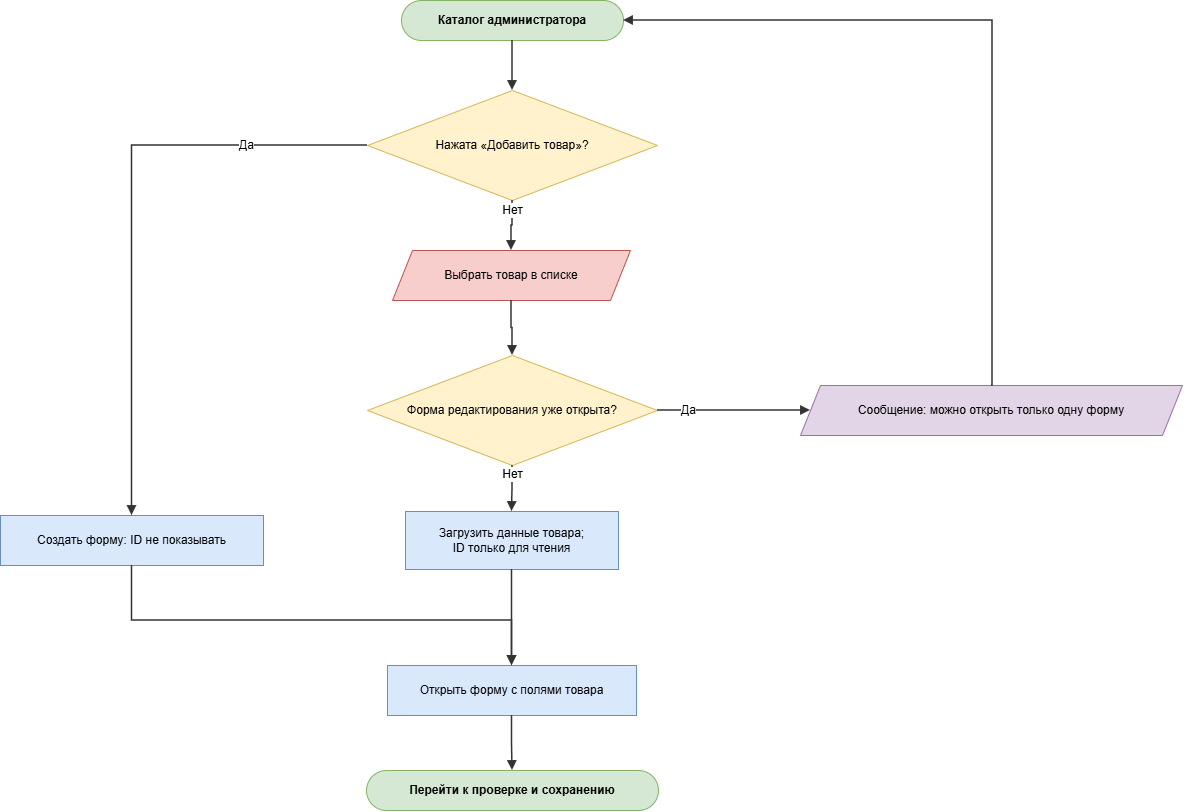

The diagram above was exported from draw.io. Its source (the exported page's mxGraphModel, read from the mxfile embedded in the PNG):
<mxGraphModel dx="1414" dy="849" grid="1" gridSize="10" guides="1" tooltips="1" connect="1" arrows="1" fold="1" page="1" pageScale="1" pageWidth="1263" pageHeight="890" math="0" shadow="0">
  <root>
    <mxCell id="0" />
    <mxCell id="1" parent="0" />
    <mxCell id="p7_s" parent="1" style="rounded=1;whiteSpace=wrap;html=1;arcSize=50;fillColor=#d5e8d4;strokeColor=#82b366;fontStyle=1;fontSize=12;" value="Каталог администратора" vertex="1">
      <mxGeometry height="40" width="222" x="441" y="40" as="geometry" />
    </mxCell>
    <mxCell id="p7_d1" parent="1" style="rhombus;whiteSpace=wrap;html=1;fillColor=#fff2cc;strokeColor=#d6b656;fontSize=12;" value="Нажата «Добавить товар»?" vertex="1">
      <mxGeometry height="110" width="290" x="407" y="130" as="geometry" />
    </mxCell>
    <mxCell id="p7_io" parent="1" style="shape=parallelogram;perimeter=parallelogramPerimeter;whiteSpace=wrap;html=1;fixedSize=1;size=20;fillColor=#f8cecc;strokeColor=#b85450;fontSize=12;" value="Выбрать товар в списке" vertex="1">
      <mxGeometry height="50" width="238" x="432" y="290" as="geometry" />
    </mxCell>
    <mxCell id="p7_d2" parent="1" style="rhombus;whiteSpace=wrap;html=1;fillColor=#fff2cc;strokeColor=#d6b656;fontSize=12;" value="Форма редактирования уже открыта?" vertex="1">
      <mxGeometry height="110" width="290" x="407" y="395" as="geometry" />
    </mxCell>
    <mxCell id="p7_im" parent="1" style="shape=parallelogram;perimeter=parallelogramPerimeter;whiteSpace=wrap;html=1;fixedSize=1;size=20;fillColor=#e1d5e7;strokeColor=#9673a6;fontSize=12;" value="Сообщение: можно открыть только одну форму" vertex="1">
      <mxGeometry height="50" width="382" x="840" y="425" as="geometry" />
    </mxCell>
    <mxCell id="p7_pl" parent="1" style="rounded=0;whiteSpace=wrap;html=1;fillColor=#dae8fc;strokeColor=#6c8ebf;fontSize=12;" value="Загрузить данные товара;&lt;br&gt;ID только для чтения" vertex="1">
      <mxGeometry height="58" width="213" x="445" y="551" as="geometry" />
    </mxCell>
    <mxCell id="p7_pc" parent="1" style="rounded=0;whiteSpace=wrap;html=1;fillColor=#dae8fc;strokeColor=#6c8ebf;fontSize=12;" value="Создать форму: ID не показывать" vertex="1">
      <mxGeometry height="50" width="263" x="40" y="555" as="geometry" />
    </mxCell>
    <mxCell id="p7_po" parent="1" style="rounded=0;whiteSpace=wrap;html=1;fillColor=#dae8fc;strokeColor=#6c8ebf;fontSize=12;" value="Открыть форму с полями товара" vertex="1">
      <mxGeometry height="50" width="249" x="427" y="705" as="geometry" />
    </mxCell>
    <mxCell id="p7_en" parent="1" style="rounded=1;whiteSpace=wrap;html=1;arcSize=50;fillColor=#d5e8d4;strokeColor=#82b366;fontStyle=1;fontSize=12;" value="Перейти к проверке и сохранению" vertex="1">
      <mxGeometry height="40" width="292" x="406" y="810" as="geometry" />
    </mxCell>
    <mxCell id="p7_arrow0" edge="1" parent="1" source="p7_s" style="edgeStyle=orthogonalEdgeStyle;rounded=0;curved=0;orthogonalLoop=1;jettySize=auto;html=1;endArrow=block;endFill=1;strokeColor=#333333;strokeWidth=1.5;fontSize=12;labelBackgroundColor=#ffffff;exitX=0.5;exitY=1;exitDx=0;exitDy=0;entryX=0.5;entryY=0;entryDx=0;entryDy=0;" target="p7_d1" value="">
      <mxGeometry relative="1" as="geometry" />
    </mxCell>
    <mxCell id="p7_arrow1" edge="1" parent="1" source="p7_d1" style="edgeStyle=orthogonalEdgeStyle;rounded=0;curved=0;orthogonalLoop=1;jettySize=auto;html=1;endArrow=block;endFill=1;strokeColor=#333333;strokeWidth=1.5;fontSize=12;labelBackgroundColor=#ffffff;exitX=0;exitY=0.5;exitDx=0;exitDy=0;entryX=0.5;entryY=0;entryDx=0;entryDy=0;" target="p7_pc" value="Да">
      <mxGeometry relative="1" x="-0.6" as="geometry" />
    </mxCell>
    <mxCell id="p7_arrow2" edge="1" parent="1" source="p7_d1" style="edgeStyle=orthogonalEdgeStyle;rounded=0;curved=0;orthogonalLoop=1;jettySize=auto;html=1;endArrow=block;endFill=1;strokeColor=#333333;strokeWidth=1.5;fontSize=12;labelBackgroundColor=#ffffff;exitX=0.5;exitY=1;exitDx=0;exitDy=0;entryX=0.5;entryY=0;entryDx=0;entryDy=0;" target="p7_io" value="Нет">
      <mxGeometry relative="1" x="-0.6" as="geometry" />
    </mxCell>
    <mxCell id="p7_arrow3" edge="1" parent="1" source="p7_io" style="edgeStyle=orthogonalEdgeStyle;rounded=0;curved=0;orthogonalLoop=1;jettySize=auto;html=1;endArrow=block;endFill=1;strokeColor=#333333;strokeWidth=1.5;fontSize=12;labelBackgroundColor=#ffffff;exitX=0.5;exitY=1;exitDx=0;exitDy=0;entryX=0.5;entryY=0;entryDx=0;entryDy=0;" target="p7_d2" value="">
      <mxGeometry relative="1" as="geometry" />
    </mxCell>
    <mxCell id="p7_arrow4" edge="1" parent="1" source="p7_d2" style="edgeStyle=orthogonalEdgeStyle;rounded=0;curved=0;orthogonalLoop=1;jettySize=auto;html=1;endArrow=block;endFill=1;strokeColor=#333333;strokeWidth=1.5;fontSize=12;labelBackgroundColor=#ffffff;exitX=1;exitY=0.5;exitDx=0;exitDy=0;entryX=0;entryY=0.5;entryDx=0;entryDy=0;" target="p7_im" value="Да">
      <mxGeometry relative="1" x="-0.6" as="geometry" />
    </mxCell>
    <mxCell id="p7_arrow5" edge="1" parent="1" source="p7_im" style="edgeStyle=orthogonalEdgeStyle;rounded=0;curved=0;orthogonalLoop=1;jettySize=auto;html=1;endArrow=block;endFill=1;strokeColor=#333333;strokeWidth=1.5;fontSize=12;labelBackgroundColor=#ffffff;exitX=0.5;exitY=0;exitDx=0;exitDy=0;entryX=1;entryY=0.5;entryDx=0;entryDy=0;" target="p7_s" value="">
      <mxGeometry relative="1" as="geometry">
        <Array as="points">
          <mxPoint x="1032" y="60" />
        </Array>
      </mxGeometry>
    </mxCell>
    <mxCell id="p7_arrow6" edge="1" parent="1" source="p7_d2" style="edgeStyle=orthogonalEdgeStyle;rounded=0;curved=0;orthogonalLoop=1;jettySize=auto;html=1;endArrow=block;endFill=1;strokeColor=#333333;strokeWidth=1.5;fontSize=12;labelBackgroundColor=#ffffff;exitX=0.5;exitY=1;exitDx=0;exitDy=0;entryX=0.5;entryY=0;entryDx=0;entryDy=0;" target="p7_pl" value="Нет">
      <mxGeometry relative="1" x="-0.6" as="geometry" />
    </mxCell>
    <mxCell id="p7_arrow7" edge="1" parent="1" source="p7_pc" style="edgeStyle=orthogonalEdgeStyle;rounded=0;curved=0;orthogonalLoop=1;jettySize=auto;html=1;endArrow=block;endFill=1;strokeColor=#333333;strokeWidth=1.5;fontSize=12;labelBackgroundColor=#ffffff;exitX=0.5;exitY=1;exitDx=0;exitDy=0;entryX=0.5;entryY=0;entryDx=0;entryDy=0;" target="p7_po" value="">
      <mxGeometry relative="1" as="geometry">
        <Array as="points">
          <mxPoint x="172" y="660" />
          <mxPoint x="552" y="660" />
        </Array>
      </mxGeometry>
    </mxCell>
    <mxCell id="p7_arrow8" edge="1" parent="1" source="p7_pl" style="edgeStyle=orthogonalEdgeStyle;rounded=0;curved=0;orthogonalLoop=1;jettySize=auto;html=1;endArrow=block;endFill=1;strokeColor=#333333;strokeWidth=1.5;fontSize=12;labelBackgroundColor=#ffffff;exitX=0.5;exitY=1;exitDx=0;exitDy=0;entryX=0.5;entryY=0;entryDx=0;entryDy=0;" target="p7_po" value="">
      <mxGeometry relative="1" as="geometry" />
    </mxCell>
    <mxCell id="p7_arrow9" edge="1" parent="1" source="p7_po" style="edgeStyle=orthogonalEdgeStyle;rounded=0;curved=0;orthogonalLoop=1;jettySize=auto;html=1;endArrow=block;endFill=1;strokeColor=#333333;strokeWidth=1.5;fontSize=12;labelBackgroundColor=#ffffff;exitX=0.5;exitY=1;exitDx=0;exitDy=0;entryX=0.5;entryY=0;entryDx=0;entryDy=0;" target="p7_en" value="">
      <mxGeometry relative="1" as="geometry" />
    </mxCell>
  </root>
</mxGraphModel>